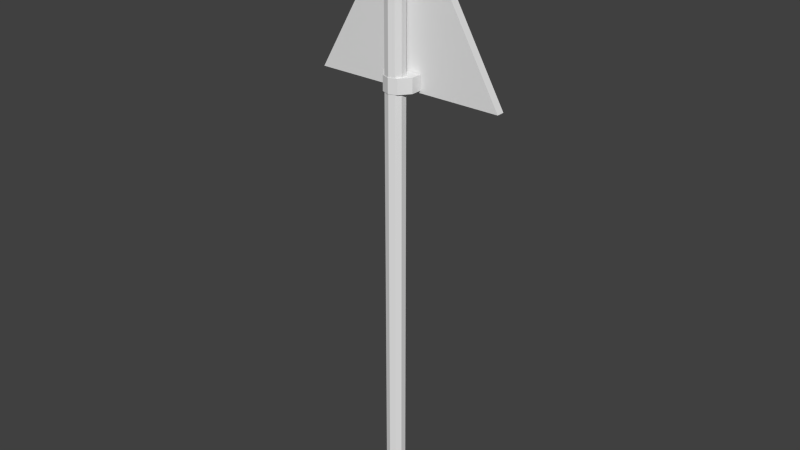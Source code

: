 # Source: voorangallen.blend  (saved by Blender 2.70.0; exported with 4.5.12 LTS)
import bpy
from mathutils import Matrix  # noqa: F401  (used for matrix-valued properties, if any)

bpy.ops.wm.read_factory_settings(use_empty=True)
scene = bpy.context.scene
scene.name = 'Scene'

# ---- collections
col_collection_1 = bpy.data.collections.new('Collection 1'); scene.collection.children.link(col_collection_1)

# ---- materials (node trees are filled in below, after node groups)
mat_material = bpy.data.materials.new('Material')
mat_material.alpha_threshold = 0.0
mat_material.use_transparent_shadow = False
mat_material.roughness = 0.5
mat_material.line_color = (0.0, 0.0, 0.0, 1.0)

# ---- material node trees

# ---- world
world_world = bpy.data.worlds.new('World'); scene.world = world_world
world_world.color = (0.05088, 0.05088, 0.05088)
world_world.use_sun_shadow = False
world_world.sun_shadow_jitter_overblur = 0.0
world_world.cycles.sampling_method = 'MANUAL'
world_world.cycles.sample_map_resolution = 256

# ---- meshes
me_cylinder_002 = bpy.data.meshes.new('Cylinder.002')
me_cylinder_002.from_pydata([(-2.665e-09, 0.8946, -0.8658), (-2.665e-09, 0.8946, 0.8658), (0.7498, -0.4041, -0.8658), (0.7498, -0.4041, 0.8658), (-0.7498, -0.4041, -0.8658), (-0.7498, -0.4041, 0.8658)], [], [(0, 1, 3, 2), (4, 5, 1, 0), (2, 3, 5, 4), (3, 1, 5), (0, 2, 4)])
_uv = me_cylinder_002.uv_layers.new(name='UVMap')
_uv.uv.foreach_set('vector', [0.3711, 0.5436, 0.4156, 0.6408, 0.3477, 0.6719, 0.3033, 0.5746, 0.262, 0.332, 0.3156, 0.4399, 0.2403, 0.4773, 0.1867, 0.3694, 0.184, 0.181, 0.2359, 0.2828, 0.1649, 0.319, 0.113, 0.2172, 0.0008481, 0.0004562, 0.5004, 0.9964, 0.9995, 0.0001403, 0.5419, 0.9385, 0.7455, 0.5242, 0.9997, 0.998])
me_cylinder_002.use_remesh_preserve_volume = False
me_cylinder_002.use_remesh_preserve_attributes = False
me_cylinder_002.use_mirror_vertex_groups = False
me_cylinder_002.update()
me_cube_003 = bpy.data.meshes.new('Cube.003')
me_cube_003.from_pydata([(-1.0, 0.1099, -1.0), (-1.0, 1.0, -1.0), (1.0, 1.0, -1.0), (1.0, 0.1099, -1.0), (-1.0, 0.1099, 1.0), (-1.0, 1.0, 1.0), (1.0, 1.0, 1.0), (1.0, 0.1099, 1.0), (0.0, 1.0, 1.0), (0.0, 1.0, -1.0), (0.0, -1.0, 1.0), (0.0, -1.0, -1.0), (-0.5, 1.0, -1.0), (-0.5, -0.755, 1.0), (-0.5, 1.0, 1.0), (-0.5, -0.755, -1.0), (0.5, 1.0, 1.0), (0.5, -0.755, -1.0), (0.5, 1.0, -1.0), (0.5, -0.755, 1.0)], [], [(4, 5, 1, 0), (16, 6, 2, 18), (6, 7, 3, 2), (13, 4, 0, 15), (17, 18, 2, 3), (13, 14, 5, 4), (14, 8, 9, 12), (19, 10, 11, 17), (15, 12, 9, 11), (19, 16, 8, 10), (10, 13, 15, 11), (10, 8, 14, 13), (5, 14, 12, 1), (0, 1, 12, 15), (8, 16, 18, 9), (11, 9, 18, 17), (7, 19, 17, 3), (7, 6, 16, 19)])
_uv = me_cube_003.uv_layers.new(name='UVMap')
_uv.uv.foreach_set('vector', [0.6819, 0.8038, 0.6819, 1.0, 0.3638, 1.0, 0.3638, 0.8038, 1.896e-08, 0.6409, 0.0, 0.5268, 0.3181, 0.5268, 0.3181, 0.6409, 0.3638, 0.5, 0.3638, 0.3038, 0.6819, 0.3038, 0.6819, 0.5, 0.6819, 0.5836, 0.6819, 0.8038, 0.3638, 0.8038, 0.3638, 0.5836, 0.0, 0.1517, 0.1856, 0.4509, 0.1262, 0.5268, 0.03206, 0.3751, 0.7209, 0.8423, 1.0, 0.8423, 1.0, 0.9565, 0.8584, 0.9565, 1.896e-08, 0.8691, 1.896e-08, 0.755, 0.3181, 0.755, 0.3181, 0.8691, 0.3638, 0.08358, 0.3638, 9.522e-08, 0.6819, 0.0, 0.6819, 0.08358, 0.1188, 0.0, 0.3044, 0.2992, 0.245, 0.3751, 0.03349, 0.0341, 0.7209, 0.6141, 1.0, 0.6141, 1.0, 0.7282, 0.6819, 0.7282, 0.6819, 0.5, 0.6819, 0.5836, 0.3638, 0.5836, 0.3638, 0.5, 0.6819, 0.7282, 1.0, 0.7282, 1.0, 0.8423, 0.7209, 0.8423, 3.792e-08, 0.9832, 1.896e-08, 0.8691, 0.3181, 0.8691, 0.3181, 0.9832, 0.2697, 0.07156, 0.3638, 0.2233, 0.3044, 0.2992, 0.1188, 0.0, 1.896e-08, 0.755, 1.896e-08, 0.6409, 0.3181, 0.6409, 0.3181, 0.755, 0.03349, 0.0341, 0.245, 0.3751, 0.1856, 0.4509, 0.0, 0.1517, 0.3638, 0.3038, 0.3638, 0.08358, 0.6819, 0.08358, 0.6819, 0.3038, 0.8584, 0.5, 1.0, 0.5, 1.0, 0.6141, 0.7209, 0.6141])
me_cube_003.materials.append(mat_material)
me_cube_003.use_remesh_preserve_volume = False
me_cube_003.use_remesh_preserve_attributes = False
me_cube_003.use_mirror_vertex_groups = False
me_cube_003.update()
me_cube_002 = bpy.data.meshes.new('Cube.002')
me_cube_002.from_pydata([(-1.0, 0.1099, -1.0), (-1.0, 1.0, -1.0), (1.0, 1.0, -1.0), (1.0, 0.1099, -1.0), (-1.0, 0.1099, 1.0), (-1.0, 1.0, 1.0), (1.0, 1.0, 1.0), (1.0, 0.1099, 1.0), (0.0, 1.0, 1.0), (0.0, 1.0, -1.0), (0.0, -1.0, 1.0), (0.0, -1.0, -1.0), (-0.5, 1.0, -1.0), (-0.5, -0.755, 1.0), (-0.5, 1.0, 1.0), (-0.5, -0.755, -1.0), (0.5, 1.0, 1.0), (0.5, -0.755, -1.0), (0.5, 1.0, -1.0), (0.5, -0.755, 1.0)], [], [(4, 5, 1, 0), (16, 6, 2, 18), (6, 7, 3, 2), (13, 4, 0, 15), (17, 18, 2, 3), (13, 14, 5, 4), (14, 8, 9, 12), (19, 10, 11, 17), (15, 12, 9, 11), (19, 16, 8, 10), (10, 13, 15, 11), (10, 8, 14, 13), (5, 14, 12, 1), (0, 1, 12, 15), (8, 16, 18, 9), (11, 9, 18, 17), (7, 19, 17, 3), (7, 6, 16, 19)])
_uv = me_cube_002.uv_layers.new(name='UVMap')
_uv.uv.foreach_set('vector', [0.6819, 0.8038, 0.6819, 1.0, 0.3638, 1.0, 0.3638, 0.8038, 1.896e-08, 0.6409, 0.0, 0.5268, 0.3181, 0.5268, 0.3181, 0.6409, 0.3638, 0.5, 0.3638, 0.3038, 0.6819, 0.3038, 0.6819, 0.5, 0.6819, 0.5836, 0.6819, 0.8038, 0.3638, 0.8038, 0.3638, 0.5836, 0.0, 0.1517, 0.1856, 0.4509, 0.1262, 0.5268, 0.03206, 0.3751, 0.7209, 0.8423, 1.0, 0.8423, 1.0, 0.9565, 0.8584, 0.9565, 1.896e-08, 0.8691, 1.896e-08, 0.755, 0.3181, 0.755, 0.3181, 0.8691, 0.3638, 0.08358, 0.3638, 9.522e-08, 0.6819, 0.0, 0.6819, 0.08358, 0.1188, 0.0, 0.3044, 0.2992, 0.245, 0.3751, 0.03349, 0.0341, 0.7209, 0.6141, 1.0, 0.6141, 1.0, 0.7282, 0.6819, 0.7282, 0.6819, 0.5, 0.6819, 0.5836, 0.3638, 0.5836, 0.3638, 0.5, 0.6819, 0.7282, 1.0, 0.7282, 1.0, 0.8423, 0.7209, 0.8423, 3.792e-08, 0.9832, 1.896e-08, 0.8691, 0.3181, 0.8691, 0.3181, 0.9832, 0.2697, 0.07156, 0.3638, 0.2233, 0.3044, 0.2992, 0.1188, 0.0, 1.896e-08, 0.755, 1.896e-08, 0.6409, 0.3181, 0.6409, 0.3181, 0.755, 0.03349, 0.0341, 0.245, 0.3751, 0.1856, 0.4509, 0.0, 0.1517, 0.3638, 0.3038, 0.3638, 0.08358, 0.6819, 0.08358, 0.6819, 0.3038, 0.8584, 0.5, 1.0, 0.5, 1.0, 0.6141, 0.7209, 0.6141])
me_cube_002.materials.append(mat_material)
me_cube_002.use_remesh_preserve_volume = False
me_cube_002.use_remesh_preserve_attributes = False
me_cube_002.use_mirror_vertex_groups = False
me_cube_002.update()
me_cylinder_001 = bpy.data.meshes.new('Cylinder.001')
me_cylinder_001.from_pydata([(1.529e-08, -0.4835, -0.03217), (1.529e-08, -0.4835, 33.19), (0.3312, -0.5911, -0.03217), (0.3312, -0.5911, 33.19), (0.5359, -0.8728, -0.03217), (0.5359, -0.8728, 33.19), (0.5359, -1.221, -0.03217), (0.5359, -1.221, 33.19), (0.3312, -1.503, -0.03217), (0.3312, -1.503, 33.19), (-3.397e-08, -1.61, -0.03217), (-3.397e-08, -1.61, 33.19), (-0.3312, -1.503, -0.03217), (-0.3312, -1.503, 33.19), (-0.5359, -1.221, -0.03217), (-0.5359, -1.221, 33.19), (-0.5359, -0.8728, -0.03217), (-0.5359, -0.8728, 33.19), (-0.3312, -0.5911, -0.03217), (-0.3312, -0.5911, 33.19)], [], [(0, 1, 3, 2), (2, 3, 5, 4), (4, 5, 7, 6), (6, 7, 9, 8), (8, 9, 11, 10), (10, 11, 13, 12), (12, 13, 15, 14), (14, 15, 17, 16), (3, 1, 19, 17, 15, 13, 11, 9, 7, 5), (18, 19, 1, 0), (16, 17, 19, 18), (0, 2, 4, 6, 8, 10, 12, 14, 16, 18)])
_uv = me_cylinder_001.uv_layers.new(name='UVMap')
_uv.uv.foreach_set('vector', [0.5904, 0.0, 0.5904, 1.0, 0.5066, 1.0, 0.5066, 1.346e-09, 0.5066, 1.346e-09, 0.5066, 1.0, 0.4388, 1.0, 0.4388, 1.794e-09, 0.2194, 1.0, 0.2194, 0.0, 0.2872, 0.0, 0.2872, 1.0, 0.2872, 1.0, 0.2872, 0.0, 0.371, 0.0, 0.371, 1.0, 0.371, 1.0, 0.371, 0.0, 0.4388, 0.0, 0.4388, 1.0, 1.434e-07, 1.0, 0.0, 0.0, 0.0678, 1.148e-07, 0.0678, 1.0, 0.0678, 1.0, 0.0678, 1.148e-07, 0.1516, 1.148e-07, 0.1516, 1.0, 0.1516, 1.0, 0.1516, 1.148e-07, 0.2194, 1.148e-07, 0.2194, 1.0, 0.871, 0.03392, 0.9507, 0.03716, 1.0, 0.04564, 1.0, 0.05612, 0.9507, 0.0646, 0.871, 0.06784, 0.7913, 0.0646, 0.7421, 0.05612, 0.7421, 0.04564, 0.7913, 0.03716, 0.6583, 0.0, 0.6583, 1.0, 0.5904, 1.0, 0.5904, 1.121e-10, 0.7421, 7.849e-10, 0.7421, 1.0, 0.6583, 1.0, 0.6583, 0.0, 0.7913, 0.003239, 0.871, 0.0, 0.9507, 0.003239, 1.0, 0.01172, 1.0, 0.0222, 0.9507, 0.03068, 0.871, 0.03392, 0.7913, 0.03068, 0.7421, 0.0222, 0.7421, 0.01172])
me_cylinder_001.materials.append(mat_material)
me_cylinder_001.use_remesh_preserve_volume = False
me_cylinder_001.use_remesh_preserve_attributes = False
me_cylinder_001.use_mirror_vertex_groups = False
me_cylinder_001.update()

# ---- objects
ob_cylinder_002 = bpy.data.objects.new('Cylinder.002', me_cylinder_002)
ob_cube_000 = bpy.data.objects.new('Cube.000', me_cube_003)
ob_cube_001 = bpy.data.objects.new('Cube.001', me_cube_002)
ob_cylinder_001 = bpy.data.objects.new('Cylinder.001', me_cylinder_001)

# ---- transforms, parenting, visibility, modifiers, constraints
ob_cylinder_002.location = (0.0, 0.0, 3.111)
ob_cylinder_002.rotation_euler = (1.571, 0.0, 0.0)
ob_cylinder_002.scale = (1.188, 1.188, -0.04199)
ob_cylinder_002.lineart.crease_threshold = 0.0
ob_cube_000.location = (0.0, -0.151, 2.721)
ob_cube_000.scale = (0.1484, 0.11, 0.06726)
ob_cube_000.lineart.crease_threshold = 0.0
ob_cube_001.location = (0.0, -0.151, 3.845)
ob_cube_001.scale = (0.1484, 0.11, 0.06726)
ob_cube_001.lineart.crease_threshold = 0.0
ob_cylinder_001.location = (0.0, 0.0, -1.275)
ob_cylinder_001.scale = (0.159, 0.159, 0.159)
ob_cylinder_001.lineart.crease_threshold = 0.0

# ---- collection membership
col_collection_1.objects.link(ob_cylinder_002)
col_collection_1.objects.link(ob_cube_000)
col_collection_1.objects.link(ob_cube_001)
col_collection_1.objects.link(ob_cylinder_001)

# ---- scene / render settings (as saved in the file)
scene.frame_start = 1; scene.frame_end = 250; scene.frame_set(1)
scene.render.engine = 'BLENDER_EEVEE_NEXT'
scene.render.resolution_percentage = 50
scene.render.dither_intensity = 0.0
scene.cycles.use_denoising = False
scene.cycles.samples = 10
scene.cycles.sampling_pattern = 'TABULATED_SOBOL'
scene.cycles.light_sampling_threshold = 0.0
scene.cycles.use_adaptive_sampling = False
scene.cycles.use_light_tree = False
scene.cycles.blur_glossy = 0.0
scene.cycles.volume_bounces = 1
scene.cycles.pixel_filter_type = 'GAUSSIAN'
scene.cycles.sample_clamp_indirect = 0.0
scene.view_settings.view_transform = 'Standard'
bpy.context.view_layer.update()

# ---- added for rendering (the .blend has no active camera and no usable light): camera, sun
cam_auto = bpy.data.cameras.new('AutoCamera')
cam_auto.lens = 50.0
cam_auto.sensor_width = 36.0
cam_auto.clip_end = 1000.0
ob_auto_camera = bpy.data.objects.new('AutoCamera', cam_auto)
scene.collection.objects.link(ob_auto_camera)
ob_auto_camera.location = (5.31472, -6.48996, 5.69843)
ob_auto_camera.rotation_euler = (1.09748, -7.21219e-08, 0.694738)
scene.camera = ob_auto_camera
light_auto_sun = bpy.data.lights.new('AutoSun', 'SUN')
light_auto_sun.energy = 3.0
light_auto_sun.angle = 0.0523599
ob_auto_sun = bpy.data.objects.new('AutoSun', light_auto_sun)
scene.collection.objects.link(ob_auto_sun)
ob_auto_sun.rotation_euler = (0.872665, 0.174533, 0.523599)
bpy.context.view_layer.update()
